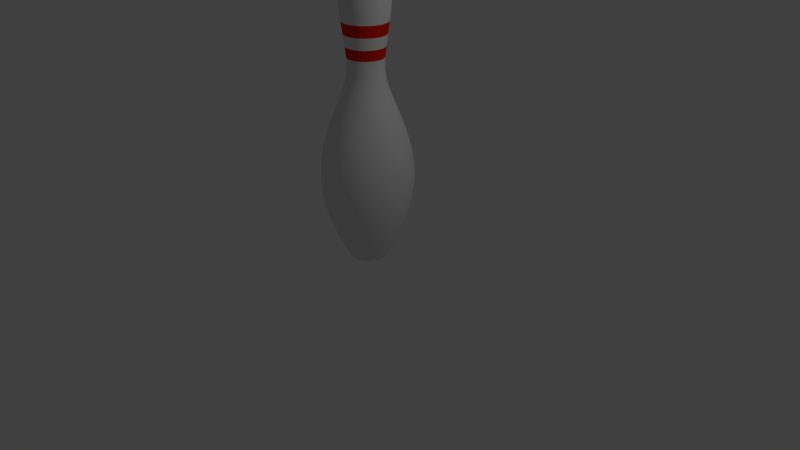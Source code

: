 # Source: bowlingPin.blend  (saved by Blender 2.79.0; exported with 4.5.12 LTS)
import bpy
from mathutils import Matrix  # noqa: F401  (used for matrix-valued properties, if any)

bpy.ops.wm.read_factory_settings(use_empty=True)
scene = bpy.context.scene
scene.name = 'Scene'

# ---- collections
col_collection_1 = bpy.data.collections.new('Collection 1'); scene.collection.children.link(col_collection_1)

# ---- materials (node trees are filled in below, after node groups)
mat_pin = bpy.data.materials.new('PIn')
mat_pin.alpha_threshold = 0.0
mat_pin.use_transparent_shadow = False
mat_pin.roughness = 0.5
mat_stripe = bpy.data.materials.new('Stripe')
mat_stripe.alpha_threshold = 0.0
mat_stripe.use_transparent_shadow = False
mat_stripe.diffuse_color = (0.8, 0.01566, 0.001233, 1.0)
mat_stripe.roughness = 0.5

# ---- material node trees

# ---- world
world_world = bpy.data.worlds.new('World'); scene.world = world_world
world_world.color = (0.05088, 0.05088, 0.05088)
world_world.use_sun_shadow = False
world_world.sun_shadow_jitter_overblur = 0.0
world_world.cycles.sampling_method = 'MANUAL'

# ---- cameras
cam_camera = bpy.data.cameras.new('Camera')
cam_camera.clip_end = 100.0
cam_camera.lens = 35.0
cam_camera.sensor_width = 32.0
cam_camera.sensor_height = 18.0
cam_camera.ortho_scale = 7.314
cam_camera.dof.focus_distance = 0.0
cam_camera.dof.aperture_fstop = 128.0

# ---- lights
light_lamp = bpy.data.lights.new('Lamp', 'POINT')
light_lamp.transmission_factor = 0.0
light_lamp.cutoff_distance = 30.0
light_lamp.energy = 100.0
light_lamp.shadow_buffer_clip_start = 1.001
light_lamp.shadow_soft_size = 0.1
light_lamp.shadow_maximum_resolution = 0.006
light_lamp.use_absolute_resolution = True

# ---- meshes
me_cubeziercurve_001 = bpy.data.meshes.new('CUBezierCurve.001')
me_cubeziercurve_001.from_pydata([(0.0, 1.9, -3.095e-07), (0.203, 1.831, -2.804e-07), (0.2613, 1.753, -2.555e-07), (0.312, 1.53, -1.929e-07), (0.3124, 1.396, -1.586e-07), (0.2634, 0.9582, -6.392e-08), (0.2438, 0.8163, -4.058e-08), (0.272, 0.3141, -5.055e-09), (0.3787, 0.04034, 1.255e-08), (0.2717, -1.822, 1.038e-07), (0.2258, -1.879, 1.05e-07), (0.1428, -1.903, 1.068e-07), (0.1042, -1.903, 1.079e-07), (0.05721, -1.901, 1.095e-07), (0.1133, 1.882, -0.03035), (0.1961, 1.831, -0.05254), (0.2524, 1.753, -0.06763), (0.2862, 1.651, -0.07668), (0.3013, 1.53, -0.08074), (0.3018, 1.396, -0.08087), (0.2915, 1.253, -0.07811), (0.2744, 1.105, -0.07353), (0.2544, 0.9582, -0.06817), (0.2355, 0.8163, -0.0631), (0.2216, 0.6843, -0.05937), (0.2165, 0.567, -0.05802), (0.2295, 0.4423, -0.0615), (0.2627, 0.3141, -0.07039), (0.3101, 0.1807, -0.08309), (0.3658, 0.04034, -0.09801), (0.4237, -0.1087, -0.1135), (0.478, -0.268, -0.1281), (0.5225, -0.4396, -0.14), (0.5514, -0.6249, -0.1477), (0.5587, -0.8259, -0.1497), (0.5383, -1.044, -0.1442), (0.4843, -1.281, -0.1298), (0.3907, -1.539, -0.1047), (0.3494, -1.636, -0.09361), (0.3153, -1.714, -0.0845), (0.2869, -1.775, -0.07688), (0.2624, -1.822, -0.07031), (0.24, -1.856, -0.06432), (0.2181, -1.879, -0.05845), (0.195, -1.894, -0.05224), (0.1688, -1.901, -0.04523), (0.1379, -1.903, -0.03696), (0.1007, -1.903, -0.02697), (0.05526, -1.901, -0.01481), (0.1015, 1.882, -0.05862), (0.1758, 1.831, -0.1015), (0.2263, 1.753, -0.1307), (0.2566, 1.651, -0.1481), (0.2702, 1.53, -0.156), (0.2706, 1.396, -0.1562), (0.2614, 1.253, -0.1509), (0.246, 1.105, -0.142), (0.2281, 0.9582, -0.1317), (0.2111, 0.8163, -0.1219), (0.1986, 0.6843, -0.1147), (0.1941, 0.567, -0.1121), (0.2058, 0.4423, -0.1188), (0.2355, 0.3141, -0.136), (0.278, 0.1807, -0.1605), (0.3279, 0.04034, -0.1893), (0.3799, -0.1087, -0.2193), (0.4285, -0.268, -0.2474), (0.4685, -0.4396, -0.2705), (0.4944, -0.6249, -0.2854), (0.5009, -0.8259, -0.2892), (0.4826, -1.044, -0.2786), (0.4342, -1.281, -0.2507), (0.3503, -1.539, -0.2023), (0.3132, -1.636, -0.1808), (0.2827, -1.714, -0.1632), (0.2573, -1.775, -0.1485), (0.2353, -1.822, -0.1358), (0.2152, -1.856, -0.1243), (0.1956, -1.879, -0.1129), (0.1748, -1.894, -0.1009), (0.1513, -1.901, -0.08738), (0.1237, -1.903, -0.0714), (0.09026, -1.903, -0.05211), (0.04954, -1.901, -0.0286), (-9.894e-08, -1.9, 1.382e-07), (0.0829, 1.882, -0.08291), (0.1435, 1.831, -0.1435), (0.1848, 1.753, -0.1848), (0.2095, 1.651, -0.2095), (0.2206, 1.53, -0.2206), (0.2209, 1.396, -0.2209), (0.2134, 1.253, -0.2134), (0.2009, 1.105, -0.2009), (0.1863, 0.9582, -0.1863), (0.1724, 0.8163, -0.1724), (0.1622, 0.6843, -0.1622), (0.1585, 0.567, -0.1585), (0.168, 0.4423, -0.168), (0.1923, 0.3141, -0.1923), (0.227, 0.1807, -0.227), (0.2678, 0.04034, -0.2678), (0.3102, -0.1087, -0.3102), (0.3499, -0.268, -0.3499), (0.3825, -0.4396, -0.3825), (0.4037, -0.6249, -0.4037), (0.409, -0.8259, -0.409), (0.394, -1.044, -0.394), (0.3545, -1.281, -0.3545), (0.286, -1.539, -0.286), (0.2558, -1.636, -0.2558), (0.2309, -1.714, -0.2309), (0.21, -1.775, -0.21), (0.1921, -1.822, -0.1921), (0.1757, -1.856, -0.1757), (0.1597, -1.879, -0.1597), (0.1427, -1.894, -0.1427), (0.1236, -1.901, -0.1236), (0.101, -1.903, -0.101), (0.07369, -1.903, -0.07369), (0.04045, -1.901, -0.04045), (0.05862, 1.882, -0.1015), (0.1015, 1.831, -0.1758), (0.1307, 1.753, -0.2263), (0.1481, 1.651, -0.2566), (0.156, 1.53, -0.2702), (0.1562, 1.396, -0.2706), (0.1509, 1.253, -0.2614), (0.142, 1.105, -0.246), (0.1317, 0.9582, -0.2281), (0.1219, 0.8163, -0.2111), (0.1147, 0.6843, -0.1986), (0.1121, 0.567, -0.1941), (0.1188, 0.4423, -0.2058), (0.136, 0.3141, -0.2355), (0.1605, 0.1807, -0.278), (0.1893, 0.04034, -0.3279), (0.2193, -0.1087, -0.3799), (0.2474, -0.268, -0.4285), (0.2705, -0.4396, -0.4685), (0.2854, -0.6249, -0.4944), (0.2892, -0.8259, -0.5009), (0.2786, -1.044, -0.4826), (0.2507, -1.281, -0.4342), (0.2023, -1.539, -0.3503), (0.1808, -1.636, -0.3132), (0.1632, -1.714, -0.2827), (0.1485, -1.775, -0.2573), (0.1358, -1.822, -0.2353), (0.1243, -1.856, -0.2152), (0.1129, -1.879, -0.1956), (0.1009, -1.894, -0.1748), (0.08738, -1.901, -0.1513), (0.0714, -1.903, -0.1237), (0.05211, -1.903, -0.09026), (0.0286, -1.901, -0.04954), (0.03035, 1.882, -0.1133), (0.05254, 1.831, -0.1961), (0.06763, 1.753, -0.2524), (0.07668, 1.651, -0.2862), (0.08074, 1.53, -0.3013), (0.08087, 1.396, -0.3018), (0.07811, 1.253, -0.2915), (0.07353, 1.105, -0.2744), (0.06817, 0.9582, -0.2544), (0.0631, 0.8163, -0.2355), (0.05937, 0.6843, -0.2216), (0.05802, 0.567, -0.2165), (0.0615, 0.4423, -0.2295), (0.07039, 0.3141, -0.2627), (0.08309, 0.1807, -0.3101), (0.09801, 0.04034, -0.3658), (0.1135, -0.1087, -0.4237), (0.1281, -0.268, -0.478), (0.14, -0.4396, -0.5225), (0.1477, -0.6249, -0.5514), (0.1497, -0.8259, -0.5587), (0.1442, -1.044, -0.5383), (0.1298, -1.281, -0.4843), (0.1047, -1.539, -0.3907), (0.09361, -1.636, -0.3494), (0.0845, -1.714, -0.3153), (0.07688, -1.775, -0.2869), (0.07031, -1.822, -0.2624), (0.06432, -1.856, -0.24), (0.05845, -1.879, -0.2181), (0.05224, -1.894, -0.195), (0.04523, -1.901, -0.1688), (0.03696, -1.903, -0.1379), (0.02697, -1.903, -0.1007), (0.01481, -1.901, -0.05526), (5.588e-09, 1.882, -0.1172), (0.0, 1.831, -0.203), (3.725e-08, 1.753, -0.2613), (4.47e-08, 1.651, -0.2963), (5.96e-08, 1.53, -0.312), (8.196e-08, 1.396, -0.3124), (7.451e-08, 1.253, -0.3018), (5.96e-08, 1.105, -0.2841), (8.941e-08, 0.9582, -0.2634), (7.451e-08, 0.8163, -0.2438), (8.941e-08, 0.6843, -0.2294), (6.706e-08, 0.567, -0.2242), (4.843e-08, 0.4423, -0.2376), (4.47e-08, 0.3141, -0.272), (3.725e-08, 0.1807, -0.321), (1.49e-08, 0.04034, -0.3787), (0.0, -0.1087, -0.4387), (-1.49e-08, -0.268, -0.4948), (-8.941e-08, -0.4396, -0.541), (-5.96e-08, -0.6249, -0.5709), (-1.192e-07, -0.8259, -0.5784), (-5.96e-08, -1.044, -0.5573), (-1.788e-07, -1.281, -0.5014), (-1.49e-07, -1.539, -0.4045), (-2.012e-07, -1.636, -0.3617), (-1.788e-07, -1.714, -0.3265), (-2.012e-07, -1.775, -0.2971), (-1.937e-07, -1.822, -0.2717), (-1.825e-07, -1.856, -0.2485), (-1.937e-07, -1.879, -0.2258), (-2.012e-07, -1.894, -0.2018), (-1.974e-07, -1.901, -0.1748), (-2.161e-07, -1.903, -0.1428), (-2.086e-07, -1.903, -0.1042), (-2.049e-07, -1.901, -0.05721), (-0.03035, 1.882, -0.1133), (-0.05254, 1.831, -0.1961), (-0.06763, 1.753, -0.2524), (-0.07668, 1.651, -0.2862), (-0.08074, 1.53, -0.3013), (-0.08087, 1.396, -0.3018), (-0.07811, 1.253, -0.2915), (-0.07353, 1.105, -0.2744), (-0.06817, 0.9582, -0.2544), (-0.0631, 0.8163, -0.2355), (-0.05937, 0.6843, -0.2216), (-0.05802, 0.567, -0.2165), (-0.0615, 0.4423, -0.2295), (-0.07039, 0.3141, -0.2627), (-0.08309, 0.1807, -0.3101), (-0.09801, 0.04034, -0.3658), (-0.1135, -0.1087, -0.4237), (-0.1281, -0.268, -0.478), (-0.14, -0.4396, -0.5225), (-0.1477, -0.6249, -0.5514), (-0.1497, -0.8259, -0.5587), (-0.1442, -1.044, -0.5383), (-0.1298, -1.281, -0.4843), (-0.1047, -1.539, -0.3907), (-0.09361, -1.636, -0.3494), (-0.0845, -1.714, -0.3153), (-0.07688, -1.775, -0.2869), (-0.07031, -1.822, -0.2624), (-0.06432, -1.856, -0.24), (-0.05845, -1.879, -0.2181), (-0.05224, -1.894, -0.195), (-0.04523, -1.901, -0.1688), (-0.03696, -1.903, -0.1379), (-0.02697, -1.903, -0.1007), (-0.01481, -1.901, -0.05526), (-0.05862, 1.882, -0.1015), (-0.1015, 1.831, -0.1758), (-0.1307, 1.753, -0.2263), (-0.1481, 1.651, -0.2566), (-0.156, 1.53, -0.2702), (-0.1562, 1.396, -0.2706), (-0.1509, 1.253, -0.2614), (-0.142, 1.105, -0.246), (-0.1317, 0.9582, -0.2281), (-0.1219, 0.8163, -0.2111), (-0.1147, 0.6843, -0.1986), (-0.1121, 0.567, -0.1941), (-0.1188, 0.4423, -0.2058), (-0.136, 0.3141, -0.2355), (-0.1605, 0.1807, -0.278), (-0.1893, 0.04034, -0.3279), (-0.2193, -0.1087, -0.3799), (-0.2474, -0.268, -0.4285), (-0.2705, -0.4396, -0.4685), (-0.2854, -0.6249, -0.4944), (-0.2892, -0.8259, -0.5009), (-0.2786, -1.044, -0.4826), (-0.2507, -1.281, -0.4342), (-0.2023, -1.539, -0.3503), (-0.1808, -1.636, -0.3132), (-0.1632, -1.714, -0.2827), (-0.1485, -1.775, -0.2573), (-0.1358, -1.822, -0.2353), (-0.1243, -1.856, -0.2152), (-0.1129, -1.879, -0.1956), (-0.1009, -1.894, -0.1748), (-0.08738, -1.901, -0.1513), (-0.0714, -1.903, -0.1237), (-0.05211, -1.903, -0.09026), (-0.0286, -1.901, -0.04954), (-0.0829, 1.882, -0.08291), (-0.1435, 1.831, -0.1435), (-0.1848, 1.753, -0.1848), (-0.2095, 1.651, -0.2095), (-0.2206, 1.53, -0.2206), (-0.2209, 1.396, -0.2209), (-0.2134, 1.253, -0.2134), (-0.2009, 1.105, -0.2009), (-0.1863, 0.9582, -0.1863), (-0.1724, 0.8163, -0.1724), (-0.1622, 0.6843, -0.1622), (-0.1585, 0.567, -0.1585), (-0.168, 0.4423, -0.168), (-0.1923, 0.3141, -0.1923), (-0.227, 0.1807, -0.227), (-0.2678, 0.04034, -0.2678), (-0.3102, -0.1087, -0.3102), (-0.3499, -0.268, -0.3499), (-0.3825, -0.4396, -0.3825), (-0.4037, -0.6249, -0.4037), (-0.409, -0.8259, -0.409), (-0.394, -1.044, -0.394), (-0.3545, -1.281, -0.3545), (-0.286, -1.539, -0.286), (-0.2558, -1.636, -0.2558), (-0.2309, -1.714, -0.2309), (-0.21, -1.775, -0.21), (-0.1921, -1.822, -0.1921), (-0.1757, -1.856, -0.1757), (-0.1597, -1.879, -0.1597), (-0.1427, -1.894, -0.1427), (-0.1236, -1.901, -0.1236), (-0.101, -1.903, -0.101), (-0.07369, -1.903, -0.07369), (-0.04045, -1.901, -0.04045), (-0.1015, 1.882, -0.05862), (-0.1758, 1.831, -0.1015), (-0.2263, 1.753, -0.1307), (-0.2566, 1.651, -0.1481), (-0.2702, 1.53, -0.156), (-0.2706, 1.396, -0.1562), (-0.2614, 1.253, -0.1509), (-0.246, 1.105, -0.142), (-0.2281, 0.9582, -0.1317), (-0.2111, 0.8163, -0.1219), (-0.1986, 0.6843, -0.1147), (-0.1941, 0.567, -0.1121), (-0.2058, 0.4423, -0.1188), (-0.2355, 0.3141, -0.136), (-0.278, 0.1807, -0.1605), (-0.3279, 0.04034, -0.1893), (-0.3799, -0.1087, -0.2193), (-0.4285, -0.268, -0.2474), (-0.4685, -0.4396, -0.2705), (-0.4944, -0.6249, -0.2854), (-0.5009, -0.8259, -0.2892), (-0.4826, -1.044, -0.2786), (-0.4342, -1.281, -0.2507), (-0.3503, -1.539, -0.2023), (-0.3132, -1.636, -0.1808), (-0.2827, -1.714, -0.1632), (-0.2573, -1.775, -0.1485), (-0.2353, -1.822, -0.1358), (-0.2152, -1.856, -0.1243), (-0.1956, -1.879, -0.1129), (-0.1748, -1.894, -0.1009), (-0.1513, -1.901, -0.08738), (-0.1237, -1.903, -0.0714), (-0.09026, -1.903, -0.05211), (-0.04954, -1.901, -0.0286), (-0.1133, 1.882, -0.03035), (-0.1961, 1.831, -0.05254), (-0.2524, 1.753, -0.06763), (-0.2862, 1.651, -0.07668), (-0.3013, 1.53, -0.08074), (-0.3018, 1.396, -0.08087), (-0.2915, 1.253, -0.07811), (-0.2744, 1.105, -0.07353), (-0.2544, 0.9582, -0.06817), (-0.2355, 0.8163, -0.0631), (-0.2216, 0.6843, -0.05937), (-0.2165, 0.567, -0.05802), (-0.2295, 0.4423, -0.0615), (-0.2627, 0.3141, -0.07039), (-0.3101, 0.1807, -0.08309), (-0.3658, 0.04034, -0.09801), (-0.4237, -0.1087, -0.1135), (-0.478, -0.268, -0.1281), (-0.5225, -0.4396, -0.14), (-0.5514, -0.6249, -0.1477), (-0.5587, -0.8259, -0.1497), (-0.5383, -1.044, -0.1442), (-0.4843, -1.281, -0.1298), (-0.3907, -1.539, -0.1047), (-0.3494, -1.636, -0.09361), (-0.3153, -1.714, -0.0845), (-0.2869, -1.775, -0.07688), (-0.2624, -1.822, -0.07031), (-0.24, -1.856, -0.06432), (-0.2181, -1.879, -0.05845), (-0.195, -1.894, -0.05224), (-0.1688, -1.901, -0.04523), (-0.1379, -1.903, -0.03696), (-0.1007, -1.903, -0.02697), (-0.05526, -1.901, -0.01481), (-0.1172, 1.882, -3.166e-07), (-0.203, 1.831, -3.092e-07), (-0.2613, 1.753, -3.278e-07), (-0.2963, 1.651, -3.204e-07), (-0.312, 1.53, -2.608e-07), (-0.3124, 1.396, -3.278e-07), (-0.3018, 1.253, -2.831e-07), (-0.2841, 1.105, -2.459e-07), (-0.2634, 0.9582, -2.459e-07), (-0.2438, 0.8163, -2.012e-07), (-0.2294, 0.6843, -1.937e-07), (-0.2242, 0.567, -1.788e-07), (-0.2376, 0.4423, -1.267e-07), (-0.272, 0.3141, -8.941e-08), (-0.321, 0.1807, -5.96e-08), (-0.3787, 0.04034, -1.49e-08), (-0.4387, -0.1087, -7.451e-09), (-0.4948, -0.268, 5.96e-08), (-0.541, -0.4396, 1.49e-07), (-0.5709, -0.6249, 1.341e-07), (-0.5784, -0.8259, 2.831e-07), (-0.5573, -1.044, 1.788e-07), (-0.5014, -1.281, 3.725e-07), (-0.4045, -1.539, 3.725e-07), (-0.3617, -1.636, 4.47e-07), (-0.3265, -1.714, 4.917e-07), (-0.2971, -1.775, 4.694e-07), (-0.2717, -1.822, 4.917e-07), (-0.2485, -1.856, 5.066e-07), (-0.2258, -1.879, 4.806e-07), (-0.2018, -1.894, 5.141e-07), (-0.1748, -1.901, 5.141e-07), (-0.1428, -1.903, 5.364e-07), (-0.1042, -1.903, 5.271e-07), (-0.05721, -1.901, 5.16e-07), (-0.1133, 1.882, 0.03034), (-0.1961, 1.831, 0.05254), (-0.2524, 1.753, 0.06763), (-0.2862, 1.651, 0.07668), (-0.3013, 1.53, 0.08074), (-0.3018, 1.396, 0.08087), (-0.2915, 1.253, 0.07811), (-0.2744, 1.105, 0.07353), (-0.2544, 0.9582, 0.06817), (-0.2355, 0.8163, 0.0631), (-0.2216, 0.6843, 0.05937), (-0.2165, 0.567, 0.05802), (-0.2295, 0.4423, 0.0615), (-0.2627, 0.3141, 0.07039), (-0.3101, 0.1807, 0.08309), (-0.3658, 0.04034, 0.09801), (-0.4237, -0.1087, 0.1135), (-0.478, -0.268, 0.1281), (-0.5225, -0.4396, 0.14), (-0.5514, -0.6249, 0.1478), (-0.5587, -0.8259, 0.1497), (-0.5383, -1.044, 0.1442), (-0.4843, -1.281, 0.1298), (-0.3907, -1.539, 0.1047), (-0.3494, -1.636, 0.09361), (-0.3153, -1.714, 0.0845), (-0.2869, -1.775, 0.07688), (-0.2624, -1.822, 0.07031), (-0.24, -1.856, 0.06432), (-0.2181, -1.879, 0.05845), (-0.195, -1.894, 0.05224), (-0.1688, -1.901, 0.04523), (-0.1379, -1.903, 0.03696), (-0.1007, -1.903, 0.02697), (-0.05526, -1.901, 0.01481), (-0.1015, 1.882, 0.05862), (-0.1758, 1.831, 0.1015), (-0.2263, 1.753, 0.1307), (-0.2566, 1.651, 0.1481), (-0.2702, 1.53, 0.156), (-0.2706, 1.396, 0.1562), (-0.2614, 1.253, 0.1509), (-0.246, 1.105, 0.142), (-0.2281, 0.9582, 0.1317), (-0.2111, 0.8163, 0.1219), (-0.1986, 0.6843, 0.1147), (-0.1941, 0.567, 0.1121), (-0.2058, 0.4423, 0.1188), (-0.2355, 0.3141, 0.136), (-0.278, 0.1807, 0.1605), (-0.3279, 0.04034, 0.1893), (-0.3799, -0.1087, 0.2193), (-0.4285, -0.268, 0.2474), (-0.4685, -0.4396, 0.2705), (-0.4944, -0.6249, 0.2854), (-0.5009, -0.8259, 0.2892), (-0.4826, -1.044, 0.2786), (-0.4342, -1.281, 0.2507), (-0.3503, -1.539, 0.2023), (-0.3132, -1.636, 0.1808), (-0.2827, -1.714, 0.1632), (-0.2573, -1.775, 0.1485), (-0.2353, -1.822, 0.1358), (-0.2152, -1.856, 0.1243), (-0.1956, -1.879, 0.1129), (-0.1748, -1.894, 0.1009), (-0.1513, -1.901, 0.08738), (-0.1237, -1.903, 0.0714), (-0.09026, -1.903, 0.05211), (-0.04954, -1.901, 0.0286), (-0.0829, 1.882, 0.0829), (-0.1435, 1.831, 0.1435), (-0.1848, 1.753, 0.1848), (-0.2095, 1.651, 0.2095), (-0.2206, 1.53, 0.2206), (-0.2209, 1.396, 0.2209), (-0.2134, 1.253, 0.2134), (-0.2009, 1.105, 0.2009), (-0.1863, 0.9582, 0.1863), (-0.1724, 0.8163, 0.1724), (-0.1622, 0.6843, 0.1622), (-0.1585, 0.567, 0.1585), (-0.168, 0.4423, 0.168), (-0.1923, 0.3141, 0.1923), (-0.227, 0.1807, 0.227), (-0.2678, 0.04034, 0.2678), (-0.3102, -0.1087, 0.3102), (-0.3499, -0.268, 0.3499), (-0.3825, -0.4396, 0.3825), (-0.4037, -0.6249, 0.4037), (-0.409, -0.8259, 0.409), (-0.394, -1.044, 0.394), (-0.3545, -1.281, 0.3545), (-0.286, -1.539, 0.286), (-0.2558, -1.636, 0.2558), (-0.2309, -1.714, 0.2309), (-0.21, -1.775, 0.21), (-0.1921, -1.822, 0.1921), (-0.1757, -1.856, 0.1757), (-0.1597, -1.879, 0.1597), (-0.1427, -1.894, 0.1427), (-0.1236, -1.901, 0.1236), (-0.101, -1.903, 0.101), (-0.07369, -1.903, 0.07369), (-0.04045, -1.901, 0.04045), (-0.05862, 1.882, 0.1015), (-0.1015, 1.831, 0.1758), (-0.1307, 1.753, 0.2263), (-0.1481, 1.651, 0.2566), (-0.156, 1.53, 0.2702), (-0.1562, 1.396, 0.2706), (-0.1509, 1.253, 0.2614), (-0.142, 1.105, 0.246), (-0.1317, 0.9582, 0.2281), (-0.1219, 0.8163, 0.2111), (-0.1147, 0.6843, 0.1986), (-0.1121, 0.567, 0.1941), (-0.1188, 0.4423, 0.2058), (-0.136, 0.3141, 0.2355), (-0.1605, 0.1807, 0.278), (-0.1893, 0.04034, 0.3279), (-0.2193, -0.1087, 0.3799), (-0.2474, -0.268, 0.4285), (-0.2705, -0.4396, 0.4685), (-0.2854, -0.6249, 0.4944), (-0.2892, -0.8259, 0.5009), (-0.2786, -1.044, 0.4826), (-0.2507, -1.281, 0.4342), (-0.2023, -1.539, 0.3503), (-0.1808, -1.636, 0.3132), (-0.1632, -1.714, 0.2827), (-0.1485, -1.775, 0.2573), (-0.1358, -1.822, 0.2353), (-0.1243, -1.856, 0.2152), (-0.1129, -1.879, 0.1956), (-0.1009, -1.894, 0.1748), (-0.08738, -1.901, 0.1513), (-0.0714, -1.903, 0.1237), (-0.05211, -1.903, 0.09026), (-0.0286, -1.901, 0.04954), (-0.03035, 1.882, 0.1132), (-0.05254, 1.831, 0.1961), (-0.06763, 1.753, 0.2524), (-0.07668, 1.651, 0.2862), (-0.08074, 1.53, 0.3013), (-0.08087, 1.396, 0.3018), (-0.07811, 1.253, 0.2915), (-0.07353, 1.105, 0.2744), (-0.06817, 0.9582, 0.2544), (-0.0631, 0.8163, 0.2355), (-0.05937, 0.6843, 0.2216), (-0.05802, 0.567, 0.2165), (-0.0615, 0.4423, 0.2295), (-0.07039, 0.3141, 0.2627), (-0.08309, 0.1807, 0.3101), (-0.09801, 0.04034, 0.3658), (-0.1135, -0.1087, 0.4237), (-0.1281, -0.268, 0.478), (-0.14, -0.4396, 0.5225), (-0.1477, -0.6249, 0.5514), (-0.1497, -0.8259, 0.5587), (-0.1442, -1.044, 0.5383), (-0.1298, -1.281, 0.4843), (-0.1047, -1.539, 0.3907), (-0.09361, -1.636, 0.3494), (-0.0845, -1.714, 0.3153), (-0.07688, -1.775, 0.2869), (-0.07031, -1.822, 0.2624), (-0.06432, -1.856, 0.24), (-0.05845, -1.879, 0.2181), (-0.05224, -1.894, 0.195), (-0.04523, -1.901, 0.1688), (-0.03696, -1.903, 0.1379), (-0.02697, -1.903, 0.1007), (-0.01481, -1.901, 0.05526), (-7.451e-09, 1.882, 0.1172), (-7.451e-09, 1.831, 0.203), (-5.215e-08, 1.753, 0.2613), (-3.725e-08, 1.651, 0.2963), (-2.98e-08, 1.53, 0.312), (-1.118e-07, 1.396, 0.3124), (-3.725e-08, 1.253, 0.3018), (-4.47e-08, 1.105, 0.2841), (-7.451e-08, 0.9582, 0.2634), (-8.568e-08, 0.8163, 0.2438), (-7.078e-08, 0.6843, 0.2294), (-7.451e-08, 0.567, 0.2242), (-7.078e-08, 0.4423, 0.2376), (-4.47e-08, 0.3141, 0.272), (-5.215e-08, 0.1807, 0.321), (-1.49e-08, 0.04034, 0.3787), (-1.49e-08, -0.1087, 0.4387), (5.96e-08, -0.268, 0.4948), (5.96e-08, -0.4396, 0.541), (8.941e-08, -0.6249, 0.5709), (1.49e-07, -0.8259, 0.5784), (1.49e-08, -1.044, 0.5573), (1.49e-07, -1.281, 0.5014), (1.416e-07, -1.539, 0.4045), (1.863e-07, -1.636, 0.3617), (2.235e-07, -1.714, 0.3265), (1.714e-07, -1.775, 0.2971), (1.863e-07, -1.822, 0.2717), (2.161e-07, -1.856, 0.2485), (2.123e-07, -1.879, 0.2258), (2.198e-07, -1.894, 0.2018), (2.049e-07, -1.901, 0.1748), (2.31e-07, -1.903, 0.1428), (2.179e-07, -1.903, 0.1042), (2.049e-07, -1.901, 0.05721), (0.03035, 1.882, 0.1132), (0.05254, 1.831, 0.1961), (0.06763, 1.753, 0.2524), (0.07668, 1.651, 0.2862), (0.08074, 1.53, 0.3013), (0.08087, 1.396, 0.3018), (0.07811, 1.253, 0.2915), (0.07353, 1.105, 0.2744), (0.06817, 0.9582, 0.2544), (0.0631, 0.8163, 0.2355), (0.05937, 0.6843, 0.2216), (0.05802, 0.567, 0.2165), (0.0615, 0.4423, 0.2295), (0.07039, 0.3141, 0.2627), (0.08309, 0.1807, 0.3101), (0.09801, 0.04034, 0.3658), (0.1135, -0.1087, 0.4237), (0.1281, -0.268, 0.478), (0.14, -0.4396, 0.5225), (0.1477, -0.6249, 0.5514), (0.1497, -0.8259, 0.5587), (0.1442, -1.044, 0.5383), (0.1298, -1.281, 0.4843), (0.1047, -1.539, 0.3907), (0.09361, -1.636, 0.3494), (0.0845, -1.714, 0.3153), (0.07688, -1.775, 0.2869), (0.07031, -1.822, 0.2624), (0.06432, -1.856, 0.24), (0.05845, -1.879, 0.2181), (0.05224, -1.894, 0.195), (0.04523, -1.901, 0.1688), (0.03696, -1.903, 0.1379), (0.02697, -1.903, 0.1007), (0.01481, -1.901, 0.05526), (0.05862, 1.882, 0.1015), (0.1015, 1.831, 0.1758), (0.1307, 1.753, 0.2263), (0.1481, 1.651, 0.2566), (0.156, 1.53, 0.2702), (0.1562, 1.396, 0.2706), (0.1509, 1.253, 0.2614), (0.142, 1.105, 0.246), (0.1317, 0.9582, 0.2281), (0.1219, 0.8163, 0.2111), (0.1147, 0.6843, 0.1986), (0.1121, 0.567, 0.1941), (0.1188, 0.4423, 0.2058), (0.136, 0.3141, 0.2355), (0.1605, 0.1807, 0.278), (0.1893, 0.04034, 0.3279), (0.2193, -0.1087, 0.3799), (0.2474, -0.268, 0.4285), (0.2705, -0.4396, 0.4685), (0.2854, -0.6249, 0.4944), (0.2892, -0.8259, 0.5009), (0.2786, -1.044, 0.4826), (0.2507, -1.281, 0.4342), (0.2023, -1.539, 0.3503), (0.1808, -1.636, 0.3132), (0.1632, -1.714, 0.2827), (0.1485, -1.775, 0.2573), (0.1358, -1.822, 0.2353), (0.1243, -1.856, 0.2152), (0.1129, -1.879, 0.1956), (0.1009, -1.894, 0.1748), (0.08738, -1.901, 0.1513), (0.0714, -1.903, 0.1237), (0.05211, -1.903, 0.09026), (0.0286, -1.901, 0.04954), (0.0829, 1.882, 0.0829), (0.1435, 1.831, 0.1435), (0.1848, 1.753, 0.1848), (0.2095, 1.651, 0.2095), (0.2206, 1.53, 0.2206), (0.2209, 1.396, 0.2209), (0.2134, 1.253, 0.2134), (0.2009, 1.105, 0.2009), (0.1863, 0.9582, 0.1863), (0.1724, 0.8163, 0.1724), (0.1622, 0.6843, 0.1622), (0.1585, 0.567, 0.1585), (0.168, 0.4423, 0.168), (0.1923, 0.3141, 0.1923), (0.227, 0.1807, 0.227), (0.2678, 0.04034, 0.2678), (0.3102, -0.1087, 0.3102), (0.3499, -0.268, 0.3499), (0.3825, -0.4396, 0.3825), (0.4037, -0.6249, 0.4037), (0.409, -0.8259, 0.409), (0.394, -1.044, 0.394), (0.3545, -1.281, 0.3545), (0.286, -1.539, 0.286), (0.2558, -1.636, 0.2558), (0.2309, -1.714, 0.2309), (0.21, -1.775, 0.21), (0.1921, -1.822, 0.1921), (0.1757, -1.856, 0.1757), (0.1597, -1.879, 0.1597), (0.1427, -1.894, 0.1427), (0.1236, -1.901, 0.1236), (0.101, -1.903, 0.101), (0.07369, -1.903, 0.07369), (0.04045, -1.901, 0.04045), (0.1015, 1.882, 0.05862), (0.1758, 1.831, 0.1015), (0.2263, 1.753, 0.1307), (0.2566, 1.651, 0.1481), (0.2702, 1.53, 0.156), (0.2706, 1.396, 0.1562), (0.2614, 1.253, 0.1509), (0.246, 1.105, 0.142), (0.2281, 0.9582, 0.1317), (0.2111, 0.8163, 0.1219), (0.1986, 0.6843, 0.1147), (0.1941, 0.567, 0.1121), (0.2058, 0.4423, 0.1188), (0.2355, 0.3141, 0.136), (0.278, 0.1807, 0.1605), (0.3279, 0.04034, 0.1893), (0.3799, -0.1087, 0.2193), (0.4285, -0.268, 0.2474), (0.4685, -0.4396, 0.2705), (0.4944, -0.6249, 0.2854), (0.5009, -0.8259, 0.2892), (0.4826, -1.044, 0.2786), (0.4342, -1.281, 0.2507), (0.3503, -1.539, 0.2023), (0.3132, -1.636, 0.1808), (0.2827, -1.714, 0.1632), (0.2573, -1.775, 0.1485), (0.2353, -1.822, 0.1358), (0.2152, -1.856, 0.1243), (0.1956, -1.879, 0.1129), (0.1748, -1.894, 0.1009), (0.1513, -1.901, 0.08738), (0.1237, -1.903, 0.0714), (0.09026, -1.903, 0.05211), (0.04954, -1.901, 0.0286), (0.1133, 1.882, 0.03034), (0.1961, 1.831, 0.05254), (0.2524, 1.753, 0.06763), (0.2862, 1.651, 0.07668), (0.3013, 1.53, 0.08074), (0.3018, 1.396, 0.08087), (0.2915, 1.253, 0.07811), (0.2744, 1.105, 0.07353), (0.2544, 0.9582, 0.06817), (0.2355, 0.8163, 0.0631), (0.2216, 0.6843, 0.05937), (0.2165, 0.567, 0.05802), (0.2295, 0.4423, 0.0615), (0.2627, 0.3141, 0.07039), (0.3101, 0.1807, 0.08309), (0.3658, 0.04034, 0.09801), (0.4237, -0.1087, 0.1135), (0.478, -0.268, 0.1281), (0.5225, -0.4396, 0.14), (0.5514, -0.6249, 0.1477), (0.5587, -0.8259, 0.1497), (0.5383, -1.044, 0.1442), (0.4843, -1.281, 0.1298), (0.3907, -1.539, 0.1047), (0.3494, -1.636, 0.09361), (0.3153, -1.714, 0.0845), (0.2869, -1.775, 0.07688), (0.2624, -1.822, 0.07031), (0.24, -1.856, 0.06432), (0.2181, -1.879, 0.05845), (0.195, -1.894, 0.05224), (0.1688, -1.901, 0.04523), (0.1379, -1.903, 0.03696), (0.1007, -1.903, 0.02697), (0.05526, -1.901, 0.01481), (0.1172, 1.882, -3.055e-07), (0.2963, 1.651, -2.459e-07), (0.3018, 1.253, -2.086e-07), (0.2841, 1.105, -1.565e-07), (0.2294, 0.6843, -4.098e-08), (0.2242, 0.567, -2.235e-08), (0.2376, 0.4423, -1.118e-08), (0.321, 0.1807, 2.98e-08), (0.4387, -0.1087, 2.235e-08), (0.4948, -0.268, -1.49e-08), (0.541, -0.4396, -1.49e-08), (0.5709, -0.6249, 4.47e-08), (0.5784, -0.8259, -4.47e-08), (0.5573, -1.044, 1.49e-07), (0.5014, -1.281, 4.47e-08), (0.4045, -1.539, 7.451e-08), (0.3617, -1.636, 8.941e-08), (0.3265, -1.714, 4.47e-08), (0.2971, -1.775, 1.043e-07), (0.2485, -1.856, 8.568e-08), (0.2018, -1.894, 8.941e-08), (0.1748, -1.901, 1.118e-07)], [], [(6, 824, 24, 23), (835, 836, 38, 37), (824, 825, 25, 24), (836, 837, 39, 38), (825, 826, 26, 25), (837, 838, 40, 39), (826, 7, 27, 26), (0, 820, 14), (838, 9, 41, 40), (7, 827, 28, 27), (820, 1, 15, 14), (9, 839, 42, 41), (827, 8, 29, 28), (1, 2, 16, 15), (839, 10, 43, 42), (8, 828, 30, 29), (2, 821, 17, 16), (10, 840, 44, 43), (828, 829, 31, 30), (821, 3, 18, 17), (840, 841, 45, 44), (829, 830, 32, 31), (3, 4, 19, 18), (841, 11, 46, 45), (830, 831, 33, 32), (4, 822, 20, 19), (11, 12, 47, 46), (831, 832, 34, 33), (822, 823, 21, 20), (12, 13, 48, 47), (832, 833, 35, 34), (823, 5, 22, 21), (13, 84, 48), (833, 834, 36, 35), (5, 6, 23, 22), (834, 835, 37, 36), (27, 28, 63, 62), (14, 15, 50, 49), (41, 42, 77, 76), (28, 29, 64, 63), (15, 16, 51, 50), (42, 43, 78, 77), (29, 30, 65, 64), (16, 17, 52, 51), (43, 44, 79, 78), (30, 31, 66, 65), (17, 18, 53, 52), (44, 45, 80, 79), (31, 32, 67, 66), (18, 19, 54, 53), (45, 46, 81, 80), (32, 33, 68, 67), (19, 20, 55, 54), (46, 47, 82, 81), (33, 34, 69, 68), (20, 21, 56, 55), (47, 48, 83, 82), (34, 35, 70, 69), (21, 22, 57, 56), (48, 84, 83), (35, 36, 71, 70), (22, 23, 58, 57), (36, 37, 72, 71), (23, 24, 59, 58), (37, 38, 73, 72), (24, 25, 60, 59), (38, 39, 74, 73), (25, 26, 61, 60), (39, 40, 75, 74), (26, 27, 62, 61), (0, 14, 49), (40, 41, 76, 75), (56, 57, 93, 92), (83, 84, 119), (70, 71, 107, 106), (57, 58, 94, 93), (71, 72, 108, 107), (58, 59, 95, 94), (72, 73, 109, 108), (59, 60, 96, 95), (73, 74, 110, 109), (60, 61, 97, 96), (74, 75, 111, 110), (61, 62, 98, 97), (0, 49, 85), (75, 76, 112, 111), (62, 63, 99, 98), (49, 50, 86, 85), (76, 77, 113, 112), (63, 64, 100, 99), (50, 51, 87, 86), (77, 78, 114, 113), (64, 65, 101, 100), (51, 52, 88, 87), (78, 79, 115, 114), (65, 66, 102, 101), (52, 53, 89, 88), (79, 80, 116, 115), (66, 67, 103, 102), (53, 54, 90, 89), (80, 81, 117, 116), (67, 68, 104, 103), (54, 55, 91, 90), (81, 82, 118, 117), (68, 69, 105, 104), (55, 56, 92, 91), (82, 83, 119, 118), (69, 70, 106, 105), (86, 87, 122, 121), (113, 114, 149, 148), (100, 101, 136, 135), (87, 88, 123, 122), (114, 115, 150, 149), (101, 102, 137, 136), (88, 89, 124, 123), (115, 116, 151, 150), (102, 103, 138, 137), (89, 90, 125, 124), (116, 117, 152, 151), (103, 104, 139, 138), (90, 91, 126, 125), (117, 118, 153, 152), (104, 105, 140, 139), (91, 92, 127, 126), (118, 119, 154, 153), (105, 106, 141, 140), (92, 93, 128, 127), (119, 84, 154), (106, 107, 142, 141), (93, 94, 129, 128), (107, 108, 143, 142), (94, 95, 130, 129), (108, 109, 144, 143), (95, 96, 131, 130), (109, 110, 145, 144), (96, 97, 132, 131), (110, 111, 146, 145), (97, 98, 133, 132), (0, 85, 120), (111, 112, 147, 146), (98, 99, 134, 133), (85, 86, 121, 120), (112, 113, 148, 147), (99, 100, 135, 134), (142, 143, 178, 177), (129, 130, 165, 164), (143, 144, 179, 178), (130, 131, 166, 165), (144, 145, 180, 179), (131, 132, 167, 166), (145, 146, 181, 180), (132, 133, 168, 167), (0, 120, 155), (146, 147, 182, 181), (133, 134, 169, 168), (120, 121, 156, 155), (147, 148, 183, 182), (134, 135, 170, 169), (121, 122, 157, 156), (148, 149, 184, 183), (135, 136, 171, 170), (122, 123, 158, 157), (149, 150, 185, 184), (136, 137, 172, 171), (123, 124, 159, 158), (150, 151, 186, 185), (137, 138, 173, 172), (124, 125, 160, 159), (151, 152, 187, 186), (138, 139, 174, 173), (125, 126, 161, 160), (152, 153, 188, 187), (139, 140, 175, 174), (126, 127, 162, 161), (153, 154, 189, 188), (140, 141, 176, 175), (127, 128, 163, 162), (154, 84, 189), (141, 142, 177, 176), (128, 129, 164, 163), (171, 172, 207, 206), (158, 159, 194, 193), (185, 186, 221, 220), (172, 173, 208, 207), (159, 160, 195, 194), (186, 187, 222, 221), (173, 174, 209, 208), (160, 161, 196, 195), (187, 188, 223, 222), (174, 175, 210, 209), (161, 162, 197, 196), (188, 189, 224, 223), (175, 176, 211, 210), (162, 163, 198, 197), (189, 84, 224), (176, 177, 212, 211), (163, 164, 199, 198), (177, 178, 213, 212), (164, 165, 200, 199), (178, 179, 214, 213), (165, 166, 201, 200), (179, 180, 215, 214), (166, 167, 202, 201), (180, 181, 216, 215), (167, 168, 203, 202), (0, 155, 190), (181, 182, 217, 216), (168, 169, 204, 203), (155, 156, 191, 190), (182, 183, 218, 217), (169, 170, 205, 204), (156, 157, 192, 191), (183, 184, 219, 218), (170, 171, 206, 205), (157, 158, 193, 192), (184, 185, 220, 219), (200, 201, 236, 235), (214, 215, 250, 249), (201, 202, 237, 236), (215, 216, 251, 250), (202, 203, 238, 237), (0, 190, 225), (216, 217, 252, 251), (203, 204, 239, 238), (190, 191, 226, 225), (217, 218, 253, 252), (204, 205, 240, 239), (191, 192, 227, 226), (218, 219, 254, 253), (205, 206, 241, 240), (192, 193, 228, 227), (219, 220, 255, 254), (206, 207, 242, 241), (193, 194, 229, 228), (220, 221, 256, 255), (207, 208, 243, 242), (194, 195, 230, 229), (221, 222, 257, 256), (208, 209, 244, 243), (195, 196, 231, 230), (222, 223, 258, 257), (209, 210, 245, 244), (196, 197, 232, 231), (223, 224, 259, 258), (210, 211, 246, 245), (197, 198, 233, 232), (224, 84, 259), (211, 212, 247, 246), (198, 199, 234, 233), (212, 213, 248, 247), (199, 200, 235, 234), (213, 214, 249, 248), (229, 230, 265, 264), (256, 257, 292, 291), (243, 244, 279, 278), (230, 231, 266, 265), (257, 258, 293, 292), (244, 245, 280, 279), (231, 232, 267, 266), (258, 259, 294, 293), (245, 246, 281, 280), (232, 233, 268, 267), (259, 84, 294), (246, 247, 282, 281), (233, 234, 269, 268), (247, 248, 283, 282), (234, 235, 270, 269), (248, 249, 284, 283), (235, 236, 271, 270), (249, 250, 285, 284), (236, 237, 272, 271), (250, 251, 286, 285), (237, 238, 273, 272), (0, 225, 260), (251, 252, 287, 286), (238, 239, 274, 273), (225, 226, 261, 260), (252, 253, 288, 287), (239, 240, 275, 274), (226, 227, 262, 261), (253, 254, 289, 288), (240, 241, 276, 275), (227, 228, 263, 262), (254, 255, 290, 289), (241, 242, 277, 276), (228, 229, 264, 263), (255, 256, 291, 290), (242, 243, 278, 277), (285, 286, 321, 320), (272, 273, 308, 307), (0, 260, 295), (286, 287, 322, 321), (273, 274, 309, 308), (260, 261, 296, 295), (287, 288, 323, 322), (274, 275, 310, 309), (261, 262, 297, 296), (288, 289, 324, 323), (275, 276, 311, 310), (262, 263, 298, 297), (289, 290, 325, 324), (276, 277, 312, 311), (263, 264, 299, 298), (290, 291, 326, 325), (277, 278, 313, 312), (264, 265, 300, 299), (291, 292, 327, 326), (278, 279, 314, 313), (265, 266, 301, 300), (292, 293, 328, 327), (279, 280, 315, 314), (266, 267, 302, 301), (293, 294, 329, 328), (280, 281, 316, 315), (267, 268, 303, 302), (294, 84, 329), (281, 282, 317, 316), (268, 269, 304, 303), (282, 283, 318, 317), (269, 270, 305, 304), (283, 284, 319, 318), (270, 271, 306, 305), (284, 285, 320, 319), (271, 272, 307, 306), (327, 328, 363, 362), (314, 315, 350, 349), (301, 302, 337, 336), (328, 329, 364, 363), (315, 316, 351, 350), (302, 303, 338, 337), (329, 84, 364), (316, 317, 352, 351), (303, 304, 339, 338), (317, 318, 353, 352), (304, 305, 340, 339), (318, 319, 354, 353), (305, 306, 341, 340), (319, 320, 355, 354), (306, 307, 342, 341), (320, 321, 356, 355), (307, 308, 343, 342), (0, 295, 330), (321, 322, 357, 356), (308, 309, 344, 343), (295, 296, 331, 330), (322, 323, 358, 357), (309, 310, 345, 344), (296, 297, 332, 331), (323, 324, 359, 358), (310, 311, 346, 345), (297, 298, 333, 332), (324, 325, 360, 359), (311, 312, 347, 346), (298, 299, 334, 333), (325, 326, 361, 360), (312, 313, 348, 347), (299, 300, 335, 334), (326, 327, 362, 361), (313, 314, 349, 348), (300, 301, 336, 335), (356, 357, 392, 391), (343, 344, 379, 378), (330, 331, 366, 365), (357, 358, 393, 392), (344, 345, 380, 379), (331, 332, 367, 366), (358, 359, 394, 393), (345, 346, 381, 380), (332, 333, 368, 367), (359, 360, 395, 394), (346, 347, 382, 381), (333, 334, 369, 368), (360, 361, 396, 395), (347, 348, 383, 382), (334, 335, 370, 369), (361, 362, 397, 396), (348, 349, 384, 383), (335, 336, 371, 370), (362, 363, 398, 397), (349, 350, 385, 384), (336, 337, 372, 371), (363, 364, 399, 398), (350, 351, 386, 385), (337, 338, 373, 372), (364, 84, 399), (351, 352, 387, 386), (338, 339, 374, 373), (352, 353, 388, 387), (339, 340, 375, 374), (353, 354, 389, 388), (340, 341, 376, 375), (354, 355, 390, 389), (341, 342, 377, 376), (355, 356, 391, 390), (342, 343, 378, 377), (0, 330, 365), (385, 386, 421, 420), (372, 373, 408, 407), (399, 84, 434), (386, 387, 422, 421), (373, 374, 409, 408), (387, 388, 423, 422), (374, 375, 410, 409), (388, 389, 424, 423), (375, 376, 411, 410), (389, 390, 425, 424), (376, 377, 412, 411), (390, 391, 426, 425), (377, 378, 413, 412), (0, 365, 400), (391, 392, 427, 426), (378, 379, 414, 413), (365, 366, 401, 400), (392, 393, 428, 427), (379, 380, 415, 414), (366, 367, 402, 401), (393, 394, 429, 428), (380, 381, 416, 415), (367, 368, 403, 402), (394, 395, 430, 429), (381, 382, 417, 416), (368, 369, 404, 403), (395, 396, 431, 430), (382, 383, 418, 417), (369, 370, 405, 404), (396, 397, 432, 431), (383, 384, 419, 418), (370, 371, 406, 405), (397, 398, 433, 432), (384, 385, 420, 419), (371, 372, 407, 406), (398, 399, 434, 433), (414, 415, 450, 449), (401, 402, 437, 436), (428, 429, 464, 463), (415, 416, 451, 450), (402, 403, 438, 437), (429, 430, 465, 464), (416, 417, 452, 451), (403, 404, 439, 438), (430, 431, 466, 465), (417, 418, 453, 452), (404, 405, 440, 439), (431, 432, 467, 466), (418, 419, 454, 453), (405, 406, 441, 440), (432, 433, 468, 467), (419, 420, 455, 454), (406, 407, 442, 441), (433, 434, 469, 468), (420, 421, 456, 455), (407, 408, 443, 442), (434, 84, 469), (421, 422, 457, 456), (408, 409, 444, 443), (422, 423, 458, 457), (409, 410, 445, 444), (423, 424, 459, 458), (410, 411, 446, 445), (424, 425, 460, 459), (411, 412, 447, 446), (425, 426, 461, 460), (412, 413, 448, 447), (0, 400, 435), (426, 427, 462, 461), (413, 414, 449, 448), (400, 401, 436, 435), (427, 428, 463, 462), (443, 444, 479, 478), (457, 458, 493, 492), (444, 445, 480, 479), (458, 459, 494, 493), (445, 446, 481, 480), (459, 460, 495, 494), (446, 447, 482, 481), (460, 461, 496, 495), (447, 448, 483, 482), (0, 435, 470), (461, 462, 497, 496), (448, 449, 484, 483), (435, 436, 471, 470), (462, 463, 498, 497), (449, 450, 485, 484), (436, 437, 472, 471), (463, 464, 499, 498), (450, 451, 486, 485), (437, 438, 473, 472), (464, 465, 500, 499), (451, 452, 487, 486), (438, 439, 474, 473), (465, 466, 501, 500), (452, 453, 488, 487), (439, 440, 475, 474), (466, 467, 502, 501), (453, 454, 489, 488), (440, 441, 476, 475), (467, 468, 503, 502), (454, 455, 490, 489), (441, 442, 477, 476), (468, 469, 504, 503), (455, 456, 491, 490), (442, 443, 478, 477), (469, 84, 504), (456, 457, 492, 491), (472, 473, 508, 507), (499, 500, 535, 534), (486, 487, 522, 521), (473, 474, 509, 508), (500, 501, 536, 535), (487, 488, 523, 522), (474, 475, 510, 509), (501, 502, 537, 536), (488, 489, 524, 523), (475, 476, 511, 510), (502, 503, 538, 537), (489, 490, 525, 524), (476, 477, 512, 511), (503, 504, 539, 538), (490, 491, 526, 525), (477, 478, 513, 512), (504, 84, 539), (491, 492, 527, 526), (478, 479, 514, 513), (492, 493, 528, 527), (479, 480, 515, 514), (493, 494, 529, 528), (480, 481, 516, 515), (494, 495, 530, 529), (481, 482, 517, 516), (495, 496, 531, 530), (482, 483, 518, 517), (0, 470, 505), (496, 497, 532, 531), (483, 484, 519, 518), (470, 471, 506, 505), (497, 498, 533, 532), (484, 485, 520, 519), (471, 472, 507, 506), (498, 499, 534, 533), (485, 486, 521, 520), (528, 529, 564, 563), (515, 516, 551, 550), (529, 530, 565, 564), (516, 517, 552, 551), (530, 531, 566, 565), (517, 518, 553, 552), (0, 505, 540), (531, 532, 567, 566), (518, 519, 554, 553), (505, 506, 541, 540), (532, 533, 568, 567), (519, 520, 555, 554), (506, 507, 542, 541), (533, 534, 569, 568), (520, 521, 556, 555), (507, 508, 543, 542), (534, 535, 570, 569), (521, 522, 557, 556), (508, 509, 544, 543), (535, 536, 571, 570), (522, 523, 558, 557), (509, 510, 545, 544), (536, 537, 572, 571), (523, 524, 559, 558), (510, 511, 546, 545), (537, 538, 573, 572), (524, 525, 560, 559), (511, 512, 547, 546), (538, 539, 574, 573), (525, 526, 561, 560), (512, 513, 548, 547), (539, 84, 574), (526, 527, 562, 561), (513, 514, 549, 548), (527, 528, 563, 562), (514, 515, 550, 549), (557, 558, 593, 592), (544, 545, 580, 579), (571, 572, 607, 606), (558, 559, 594, 593), (545, 546, 581, 580), (572, 573, 608, 607), (559, 560, 595, 594), (546, 547, 582, 581), (573, 574, 609, 608), (560, 561, 596, 595), (547, 548, 583, 582), (574, 84, 609), (561, 562, 597, 596), (548, 549, 584, 583), (562, 563, 598, 597), (549, 550, 585, 584), (563, 564, 599, 598), (550, 551, 586, 585), (564, 565, 600, 599), (551, 552, 587, 586), (565, 566, 601, 600), (552, 553, 588, 587), (0, 540, 575), (566, 567, 602, 601), (553, 554, 589, 588), (540, 541, 576, 575), (567, 568, 603, 602), (554, 555, 590, 589), (541, 542, 577, 576), (568, 569, 604, 603), (555, 556, 591, 590), (542, 543, 578, 577), (569, 570, 605, 604), (556, 557, 592, 591), (543, 544, 579, 578), (570, 571, 606, 605), (586, 587, 622, 621), (600, 601, 636, 635), (587, 588, 623, 622), (0, 575, 610), (601, 602, 637, 636), (588, 589, 624, 623), (575, 576, 611, 610), (602, 603, 638, 637), (589, 590, 625, 624), (576, 577, 612, 611), (603, 604, 639, 638), (590, 591, 626, 625), (577, 578, 613, 612), (604, 605, 640, 639), (591, 592, 627, 626), (578, 579, 614, 613), (605, 606, 641, 640), (592, 593, 628, 627), (579, 580, 615, 614), (606, 607, 642, 641), (593, 594, 629, 628), (580, 581, 616, 615), (607, 608, 643, 642), (594, 595, 630, 629), (581, 582, 617, 616), (608, 609, 644, 643), (595, 596, 631, 630), (582, 583, 618, 617), (609, 84, 644), (596, 597, 632, 631), (583, 584, 619, 618), (597, 598, 633, 632), (584, 585, 620, 619), (598, 599, 634, 633), (585, 586, 621, 620), (599, 600, 635, 634), (615, 616, 651, 650), (642, 643, 678, 677), (629, 630, 665, 664), (616, 617, 652, 651), (643, 644, 679, 678), (630, 631, 666, 665), (617, 618, 653, 652), (644, 84, 679), (631, 632, 667, 666), (618, 619, 654, 653), (632, 633, 668, 667), (619, 620, 655, 654), (633, 634, 669, 668), (620, 621, 656, 655), (634, 635, 670, 669), (621, 622, 657, 656), (635, 636, 671, 670), (622, 623, 658, 657), (0, 610, 645), (636, 637, 672, 671), (623, 624, 659, 658), (610, 611, 646, 645), (637, 638, 673, 672), (624, 625, 660, 659), (611, 612, 647, 646), (638, 639, 674, 673), (625, 626, 661, 660), (612, 613, 648, 647), (639, 640, 675, 674), (626, 627, 662, 661), (613, 614, 649, 648), (640, 641, 676, 675), (627, 628, 663, 662), (614, 615, 650, 649), (641, 642, 677, 676), (628, 629, 664, 663), (0, 645, 680), (671, 672, 707, 706), (658, 659, 694, 693), (645, 646, 681, 680), (672, 673, 708, 707), (659, 660, 695, 694), (646, 647, 682, 681), (673, 674, 709, 708), (660, 661, 696, 695), (647, 648, 683, 682), (674, 675, 710, 709), (661, 662, 697, 696), (648, 649, 684, 683), (675, 676, 711, 710), (662, 663, 698, 697), (649, 650, 685, 684), (676, 677, 712, 711), (663, 664, 699, 698), (650, 651, 686, 685), (677, 678, 713, 712), (664, 665, 700, 699), (651, 652, 687, 686), (678, 679, 714, 713), (665, 666, 701, 700), (652, 653, 688, 687), (679, 84, 714), (666, 667, 702, 701), (653, 654, 689, 688), (667, 668, 703, 702), (654, 655, 690, 689), (668, 669, 704, 703), (655, 656, 691, 690), (669, 670, 705, 704), (656, 657, 692, 691), (670, 671, 706, 705), (657, 658, 693, 692), (713, 714, 749, 748), (700, 701, 736, 735), (687, 688, 723, 722), (714, 84, 749), (701, 702, 737, 736), (688, 689, 724, 723), (702, 703, 738, 737), (689, 690, 725, 724), (703, 704, 739, 738), (690, 691, 726, 725), (704, 705, 740, 739), (691, 692, 727, 726), (705, 706, 741, 740), (692, 693, 728, 727), (0, 680, 715), (706, 707, 742, 741), (693, 694, 729, 728), (680, 681, 716, 715), (707, 708, 743, 742), (694, 695, 730, 729), (681, 682, 717, 716), (708, 709, 744, 743), (695, 696, 731, 730), (682, 683, 718, 717), (709, 710, 745, 744), (696, 697, 732, 731), (683, 684, 719, 718), (710, 711, 746, 745), (697, 698, 733, 732), (684, 685, 720, 719), (711, 712, 747, 746), (698, 699, 734, 733), (685, 686, 721, 720), (712, 713, 748, 747), (699, 700, 735, 734), (686, 687, 722, 721), (742, 743, 778, 777), (729, 730, 765, 764), (716, 717, 752, 751), (743, 744, 779, 778), (730, 731, 766, 765), (717, 718, 753, 752), (744, 745, 780, 779), (731, 732, 767, 766), (718, 719, 754, 753), (745, 746, 781, 780), (732, 733, 768, 767), (719, 720, 755, 754), (746, 747, 782, 781), (733, 734, 769, 768), (720, 721, 756, 755), (747, 748, 783, 782), (734, 735, 770, 769), (721, 722, 757, 756), (748, 749, 784, 783), (735, 736, 771, 770), (722, 723, 758, 757), (749, 84, 784), (736, 737, 772, 771), (723, 724, 759, 758), (737, 738, 773, 772), (724, 725, 760, 759), (738, 739, 774, 773), (725, 726, 761, 760), (739, 740, 775, 774), (726, 727, 762, 761), (740, 741, 776, 775), (727, 728, 763, 762), (0, 715, 750), (741, 742, 777, 776), (728, 729, 764, 763), (715, 716, 751, 750), (771, 772, 807, 806), (758, 759, 794, 793), (772, 773, 808, 807), (759, 760, 795, 794), (773, 774, 809, 808), (760, 761, 796, 795), (774, 775, 810, 809), (761, 762, 797, 796), (775, 776, 811, 810), (762, 763, 798, 797), (0, 750, 785), (776, 777, 812, 811), (763, 764, 799, 798), (750, 751, 786, 785), (777, 778, 813, 812), (764, 765, 800, 799), (751, 752, 787, 786), (778, 779, 814, 813), (765, 766, 801, 800), (752, 753, 788, 787), (779, 780, 815, 814), (766, 767, 802, 801), (753, 754, 789, 788), (780, 781, 816, 815), (767, 768, 803, 802), (754, 755, 790, 789), (781, 782, 817, 816), (768, 769, 804, 803), (755, 756, 791, 790), (782, 783, 818, 817), (769, 770, 805, 804), (756, 757, 792, 791), (783, 784, 819, 818), (770, 771, 806, 805), (757, 758, 793, 792), (784, 84, 819), (785, 786, 1, 820), (812, 813, 839, 9), (799, 800, 8, 827), (786, 787, 2, 1), (813, 814, 10, 839), (800, 801, 828, 8), (787, 788, 821, 2), (814, 815, 840, 10), (801, 802, 829, 828), (788, 789, 3, 821), (815, 816, 841, 840), (802, 803, 830, 829), (789, 790, 4, 3), (816, 817, 11, 841), (803, 804, 831, 830), (790, 791, 822, 4), (817, 818, 12, 11), (804, 805, 832, 831), (791, 792, 823, 822), (818, 819, 13, 12), (805, 806, 833, 832), (792, 793, 5, 823), (819, 84, 13), (806, 807, 834, 833), (793, 794, 6, 5), (807, 808, 835, 834), (794, 795, 824, 6), (808, 809, 836, 835), (795, 796, 825, 824), (809, 810, 837, 836), (796, 797, 826, 825), (810, 811, 838, 837), (797, 798, 7, 826), (0, 785, 820), (811, 812, 9, 838), (798, 799, 827, 7)])
me_cubeziercurve_001.polygons.foreach_set('use_smooth', [True] * 864)
me_cubeziercurve_001.polygons.foreach_set('material_index', [1, 0, 0, 0, 0, 0, 0, 0, 0, 0, 0, 0, 0, 0, 0, 0, 0, 0, 0, 0, 0, 0, 0, 0, 0, 0, 0, 0, 0, 0, 0, 1, 0, 0, 0, 0, 0, 0, 0, 0, 0, 0, 0, 0, 0, 0, 0, 0, 0, 0, 0, 0, 0, 0, 0, 0, 0, 0, 1, 0, 0, 0, 0, 1, 0, 0, 0, 0, 0, 0, 0, 0, 1, 0, 0, 0, 0, 1, 0, 0, 0, 0, 0, 0, 0, 0, 0, 0, 0, 0, 0, 0, 0, 0, 0, 0, 0, 0, 0, 0, 0, 0, 0, 0, 0, 0, 0, 0, 0, 0, 0, 0, 0, 0, 0, 0, 0, 0, 0, 0, 0, 0, 0, 0, 0, 0, 1, 0, 0, 0, 0, 1, 0, 0, 0, 0, 0, 0, 0, 0, 0, 0, 0, 0, 0, 1, 0, 0, 0, 0, 0, 0, 0, 0, 0, 0, 0, 0, 0, 0, 0, 0, 0, 0, 0, 0, 0, 0, 0, 0, 0, 0, 0, 0, 0, 0, 1, 0, 0, 0, 0, 0, 0, 0, 0, 0, 0, 0, 0, 0, 0, 0, 0, 1, 0, 0, 0, 0, 1, 0, 0, 0, 0, 0, 0, 0, 0, 0, 0, 0, 0, 0, 0, 0, 0, 0, 0, 0, 0, 0, 0, 0, 0, 0, 0, 0, 0, 0, 0, 0, 0, 0, 0, 0, 0, 0, 0, 0, 0, 0, 0, 0, 0, 0, 0, 1, 0, 0, 0, 0, 1, 0, 0, 0, 0, 0, 0, 0, 0, 0, 0, 1, 0, 0, 0, 0, 1, 0, 0, 0, 0, 0, 0, 0, 0, 0, 0, 0, 0, 0, 0, 0, 0, 0, 0, 0, 0, 0, 0, 0, 0, 0, 0, 0, 0, 0, 0, 0, 0, 0, 0, 0, 0, 0, 0, 0, 0, 0, 0, 0, 0, 0, 0, 0, 1, 0, 0, 0, 0, 1, 0, 0, 0, 0, 0, 0, 0, 0, 0, 1, 0, 0, 0, 0, 1, 0, 0, 0, 0, 0, 0, 0, 0, 0, 0, 0, 0, 0, 0, 0, 0, 0, 0, 0, 0, 0, 0, 0, 0, 0, 0, 0, 0, 0, 0, 0, 0, 0, 0, 0, 0, 0, 0, 0, 0, 0, 0, 0, 0, 0, 0, 0, 0, 1, 0, 0, 0, 0, 1, 0, 0, 0, 0, 0, 0, 0, 0, 1, 0, 0, 0, 0, 1, 0, 0, 0, 0, 0, 0, 0, 0, 0, 0, 0, 0, 0, 0, 0, 0, 0, 0, 0, 0, 0, 0, 0, 0, 0, 0, 0, 0, 0, 0, 0, 0, 0, 0, 0, 0, 0, 0, 0, 0, 0, 0, 0, 0, 0, 0, 0, 0, 1, 0, 0, 0, 0, 1, 0, 0, 0, 0, 0, 0, 0, 0, 0, 0, 0, 0, 0, 1, 0, 0, 0, 0, 0, 0, 0, 0, 0, 0, 0, 0, 0, 0, 0, 0, 0, 0, 0, 0, 0, 0, 0, 0, 0, 0, 0, 0, 0, 0, 1, 0, 0, 0, 0, 0, 0, 0, 0, 0, 0, 0, 0, 0, 0, 0, 0, 0, 1, 0, 0, 0, 0, 1, 0, 0, 0, 0, 0, 0, 0, 0, 0, 0, 0, 0, 0, 0, 0, 0, 0, 0, 0, 0, 0, 0, 0, 0, 0, 0, 0, 0, 0, 0, 0, 0, 0, 0, 0, 0, 0, 0, 0, 0, 0, 0, 0, 0, 0, 1, 0, 0, 0, 0, 1, 0, 0, 0, 0, 0, 0, 0, 0, 0, 0, 1, 0, 0, 0, 0, 1, 0, 0, 0, 0, 0, 0, 0, 0, 0, 0, 0, 0, 0, 0, 0, 0, 0, 0, 0, 0, 0, 0, 0, 0, 0, 0, 0, 0, 0, 0, 0, 0, 0, 0, 0, 0, 0, 0, 0, 0, 0, 0, 0, 0, 0, 0, 0, 1, 0, 0, 0, 0, 1, 0, 0, 0, 0, 0, 0, 0, 0, 0, 1, 0, 0, 0, 0, 1, 0, 0, 0, 0, 0, 0, 0, 0, 0, 0, 0, 0, 0, 0, 0, 0, 0, 0, 0, 0, 0, 0, 0, 0, 0, 0, 0, 0, 0, 0, 0, 0, 0, 0, 0, 0, 0, 0, 0, 0, 0, 0, 0, 0, 0, 0, 0, 0, 1, 0, 0, 0, 0, 1, 0, 0, 0, 0, 0, 0, 0, 0, 1, 0, 0, 0, 0, 1, 0, 0, 0, 0, 0, 0, 0, 0, 0, 0, 0, 0, 0, 0, 0, 0, 0, 0, 0, 0, 0, 0, 0, 0, 0, 0, 0, 0, 0, 0, 0, 0, 0, 0, 0, 0, 0, 0, 0, 0, 0, 0, 0, 0, 0, 0, 0, 0, 1, 0, 0, 0, 0, 1, 0, 0, 0, 0, 0, 0, 0, 0, 0, 0, 0, 0, 0, 1, 0, 0, 0, 0, 0, 0, 0, 0, 0, 0, 0, 0, 0, 0, 0, 0, 0, 0, 0, 0, 0, 0, 0, 0, 0, 0, 0, 0, 0, 0, 1, 0, 0, 0, 0, 0, 0, 0, 0, 0, 0, 0, 0, 0, 0, 0, 0, 0, 0, 0, 0, 0, 0, 1, 0, 0, 0, 0, 1, 0, 0, 0, 0, 0, 0, 0, 0, 0])
me_cubeziercurve_001.materials.append(mat_pin)
me_cubeziercurve_001.materials.append(mat_stripe)
me_cubeziercurve_001.use_remesh_preserve_volume = False
me_cubeziercurve_001.use_remesh_preserve_attributes = False
me_cubeziercurve_001.use_mirror_vertex_groups = False
me_cubeziercurve_001.update()

# ---- curves / text
cu_beziercurve = bpy.data.curves.new('BezierCurve', 'CURVE')
cu_beziercurve.dimensions = '3D'
_sp = cu_beziercurve.splines.new('BEZIER'); _sp.bezier_points.add(3)
_sp.bezier_points.foreach_set('co', [0.0, 1.9, -3.095e-07, 0.2242, 0.567, -1.619e-08, 0.4045, -1.539, 9.682e-08, 0.0, -1.9, 1.117e-07])
_sp.bezier_points.foreach_set('handle_left', [-0.4666, 1.9, -3.301e-07, 0.221, 1.001, -2.858e-08, 0.8822, -0.4634, 6.609e-08, 0.2516, -1.9, 1.015e-07])
_sp.bezier_points.foreach_set('handle_right', [0.5374, 1.9, -2.858e-07, 0.2278, 0.07275, -2.078e-09, 0.2158, -1.965, 1.09e-07, -0.6579, -1.9, 1.383e-07])
for _p, _l, _r in zip(_sp.bezier_points, ['ALIGNED', 'ALIGNED', 'ALIGNED', 'ALIGNED'], ['ALIGNED', 'ALIGNED', 'ALIGNED', 'ALIGNED']): _p.handle_left_type = _l; _p.handle_right_type = _r
_sp.order_u = 0
_sp.order_v = 0
cu_beziercurve.use_path = True
cu_beziercurve.use_path_clamp = True
cu_beziercurve.bevel_resolution = 0
cu_beziercurve.fill_mode = 'HALF'

# ---- objects
ob_pin = bpy.data.objects.new('Pin', me_cubeziercurve_001)
ob_pin_outline = bpy.data.objects.new('PIn Outline', cu_beziercurve)
ob_lamp = bpy.data.objects.new('Lamp', light_lamp)
ob_camera = bpy.data.objects.new('Camera', cam_camera)

# ---- transforms, parenting, visibility, modifiers, constraints
ob_pin.location = (0.0, 0.0, 1.9)
ob_pin.rotation_euler = (1.571, -0.0, -0.0)
ob_pin.lineart.crease_threshold = 0.0
ob_pin_outline.location = (0.0, 0.0, 0.0)
ob_pin_outline.rotation_euler = (1.571, -0.0, -0.0)
ob_pin_outline.lineart.crease_threshold = 0.0
ob_lamp.location = (4.076, 1.005, 5.904)
ob_lamp.rotation_euler = (0.6503, 0.05522, 1.866)
ob_lamp.lock_rotations_4d = False
ob_lamp.empty_display_type = 'ARROWS'
ob_lamp.color = (0.0, 0.0, 0.0, 0.0)
ob_lamp.lineart.crease_threshold = 0.0
ob_camera.location = (7.481, -6.508, 5.344)
ob_camera.rotation_euler = (1.109, 0.0, 0.8149)
ob_camera.lock_rotations_4d = False
ob_camera.empty_display_type = 'ARROWS'
ob_camera.color = (0.0, 0.0, 0.0, 0.0)
ob_camera.display_type = 'WIRE'
ob_camera.lineart.crease_threshold = 0.0

# ---- collection membership
col_collection_1.objects.link(ob_pin)
col_collection_1.objects.link(ob_pin_outline)
col_collection_1.objects.link(ob_lamp)
col_collection_1.objects.link(ob_camera)

# ---- scene / render settings (as saved in the file)
scene.camera = ob_camera
scene.frame_start = 1; scene.frame_end = 250; scene.frame_set(1)
scene.render.engine = 'BLENDER_EEVEE_NEXT'
scene.render.resolution_percentage = 50
scene.render.dither_intensity = 0.0
scene.cycles.use_denoising = False
scene.cycles.samples = 128
scene.cycles.sampling_pattern = 'TABULATED_SOBOL'
scene.cycles.use_adaptive_sampling = False
scene.cycles.use_light_tree = False
scene.cycles.blur_glossy = 0.0
scene.cycles.sample_clamp_indirect = 0.0
scene.view_settings.view_transform = 'Standard'
bpy.context.view_layer.update()
